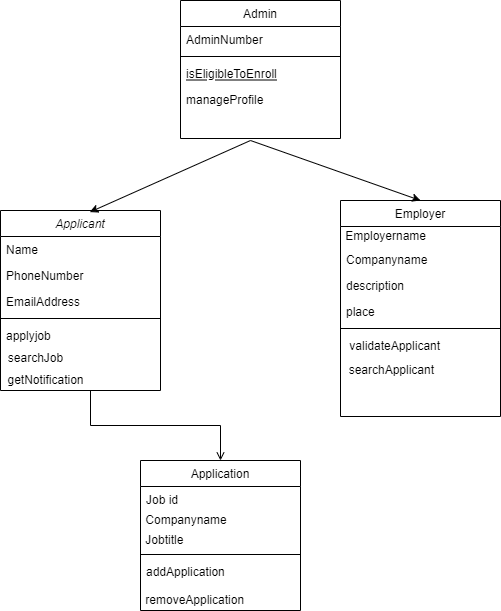

The diagram above was exported from draw.io. Its source (the exported page's mxGraphModel, read from the mxfile embedded in the PNG):
<mxGraphModel dx="782" dy="1637" grid="1" gridSize="10" guides="1" tooltips="1" connect="1" arrows="1" fold="1" page="1" pageScale="1" pageWidth="827" pageHeight="1169" math="0" shadow="0">
  <root>
    <mxCell id="WIyWlLk6GJQsqaUBKTNV-0" />
    <mxCell id="WIyWlLk6GJQsqaUBKTNV-1" parent="WIyWlLk6GJQsqaUBKTNV-0" />
    <mxCell id="zkfFHV4jXpPFQw0GAbJ--0" value="Applicant" style="swimlane;fontStyle=2;align=center;verticalAlign=top;childLayout=stackLayout;horizontal=1;startSize=26;horizontalStack=0;resizeParent=1;resizeLast=0;collapsible=1;marginBottom=0;rounded=0;shadow=0;strokeWidth=1;" parent="WIyWlLk6GJQsqaUBKTNV-1" vertex="1">
      <mxGeometry x="220" y="120" width="160" height="180" as="geometry">
        <mxRectangle x="230" y="140" width="160" height="26" as="alternateBounds" />
      </mxGeometry>
    </mxCell>
    <mxCell id="zkfFHV4jXpPFQw0GAbJ--1" value="Name" style="text;align=left;verticalAlign=top;spacingLeft=4;spacingRight=4;overflow=hidden;rotatable=0;points=[[0,0.5],[1,0.5]];portConstraint=eastwest;" parent="zkfFHV4jXpPFQw0GAbJ--0" vertex="1">
      <mxGeometry y="26" width="160" height="26" as="geometry" />
    </mxCell>
    <mxCell id="zkfFHV4jXpPFQw0GAbJ--2" value="PhoneNumber" style="text;align=left;verticalAlign=top;spacingLeft=4;spacingRight=4;overflow=hidden;rotatable=0;points=[[0,0.5],[1,0.5]];portConstraint=eastwest;rounded=0;shadow=0;html=0;" parent="zkfFHV4jXpPFQw0GAbJ--0" vertex="1">
      <mxGeometry y="52" width="160" height="26" as="geometry" />
    </mxCell>
    <mxCell id="zkfFHV4jXpPFQw0GAbJ--3" value="EmailAddress" style="text;align=left;verticalAlign=top;spacingLeft=4;spacingRight=4;overflow=hidden;rotatable=0;points=[[0,0.5],[1,0.5]];portConstraint=eastwest;rounded=0;shadow=0;html=0;" parent="zkfFHV4jXpPFQw0GAbJ--0" vertex="1">
      <mxGeometry y="78" width="160" height="26" as="geometry" />
    </mxCell>
    <mxCell id="zkfFHV4jXpPFQw0GAbJ--4" value="" style="line;html=1;strokeWidth=1;align=left;verticalAlign=middle;spacingTop=-1;spacingLeft=3;spacingRight=3;rotatable=0;labelPosition=right;points=[];portConstraint=eastwest;" parent="zkfFHV4jXpPFQw0GAbJ--0" vertex="1">
      <mxGeometry y="104" width="160" height="8" as="geometry" />
    </mxCell>
    <mxCell id="zkfFHV4jXpPFQw0GAbJ--5" value="applyjob" style="text;align=left;verticalAlign=top;spacingLeft=4;spacingRight=4;overflow=hidden;rotatable=0;points=[[0,0.5],[1,0.5]];portConstraint=eastwest;" parent="zkfFHV4jXpPFQw0GAbJ--0" vertex="1">
      <mxGeometry y="112" width="160" height="26" as="geometry" />
    </mxCell>
    <mxCell id="zkfFHV4jXpPFQw0GAbJ--6" value="Admin" style="swimlane;fontStyle=0;align=center;verticalAlign=top;childLayout=stackLayout;horizontal=1;startSize=26;horizontalStack=0;resizeParent=1;resizeLast=0;collapsible=1;marginBottom=0;rounded=0;shadow=0;strokeWidth=1;" parent="WIyWlLk6GJQsqaUBKTNV-1" vertex="1">
      <mxGeometry x="400" y="-90" width="160" height="138" as="geometry">
        <mxRectangle x="130" y="380" width="160" height="26" as="alternateBounds" />
      </mxGeometry>
    </mxCell>
    <mxCell id="zkfFHV4jXpPFQw0GAbJ--7" value="AdminNumber" style="text;align=left;verticalAlign=top;spacingLeft=4;spacingRight=4;overflow=hidden;rotatable=0;points=[[0,0.5],[1,0.5]];portConstraint=eastwest;" parent="zkfFHV4jXpPFQw0GAbJ--6" vertex="1">
      <mxGeometry y="26" width="160" height="26" as="geometry" />
    </mxCell>
    <mxCell id="zkfFHV4jXpPFQw0GAbJ--9" value="" style="line;html=1;strokeWidth=1;align=left;verticalAlign=middle;spacingTop=-1;spacingLeft=3;spacingRight=3;rotatable=0;labelPosition=right;points=[];portConstraint=eastwest;" parent="zkfFHV4jXpPFQw0GAbJ--6" vertex="1">
      <mxGeometry y="52" width="160" height="8" as="geometry" />
    </mxCell>
    <mxCell id="zkfFHV4jXpPFQw0GAbJ--10" value="isEligibleToEnroll" style="text;align=left;verticalAlign=top;spacingLeft=4;spacingRight=4;overflow=hidden;rotatable=0;points=[[0,0.5],[1,0.5]];portConstraint=eastwest;fontStyle=4" parent="zkfFHV4jXpPFQw0GAbJ--6" vertex="1">
      <mxGeometry y="60" width="160" height="26" as="geometry" />
    </mxCell>
    <mxCell id="zkfFHV4jXpPFQw0GAbJ--11" value="manageProfile" style="text;align=left;verticalAlign=top;spacingLeft=4;spacingRight=4;overflow=hidden;rotatable=0;points=[[0,0.5],[1,0.5]];portConstraint=eastwest;" parent="zkfFHV4jXpPFQw0GAbJ--6" vertex="1">
      <mxGeometry y="86" width="160" height="26" as="geometry" />
    </mxCell>
    <mxCell id="zkfFHV4jXpPFQw0GAbJ--17" value="Employer" style="swimlane;fontStyle=0;align=center;verticalAlign=top;childLayout=stackLayout;horizontal=1;startSize=26;horizontalStack=0;resizeParent=1;resizeLast=0;collapsible=1;marginBottom=0;rounded=0;shadow=0;strokeWidth=1;" parent="WIyWlLk6GJQsqaUBKTNV-1" vertex="1">
      <mxGeometry x="560" y="110" width="160" height="216" as="geometry">
        <mxRectangle x="550" y="140" width="160" height="26" as="alternateBounds" />
      </mxGeometry>
    </mxCell>
    <mxCell id="qp7kyWP79o8IER-WQSzd-8" value="&amp;nbsp;Employername" style="text;html=1;resizable=0;autosize=1;align=left;verticalAlign=middle;points=[];fillColor=none;strokeColor=none;rounded=0;" vertex="1" parent="zkfFHV4jXpPFQw0GAbJ--17">
      <mxGeometry y="26" width="160" height="20" as="geometry" />
    </mxCell>
    <mxCell id="zkfFHV4jXpPFQw0GAbJ--18" value="Companyname" style="text;align=left;verticalAlign=top;spacingLeft=4;spacingRight=4;overflow=hidden;rotatable=0;points=[[0,0.5],[1,0.5]];portConstraint=eastwest;" parent="zkfFHV4jXpPFQw0GAbJ--17" vertex="1">
      <mxGeometry y="46" width="160" height="26" as="geometry" />
    </mxCell>
    <mxCell id="zkfFHV4jXpPFQw0GAbJ--19" value="description" style="text;align=left;verticalAlign=top;spacingLeft=4;spacingRight=4;overflow=hidden;rotatable=0;points=[[0,0.5],[1,0.5]];portConstraint=eastwest;rounded=0;shadow=0;html=0;" parent="zkfFHV4jXpPFQw0GAbJ--17" vertex="1">
      <mxGeometry y="72" width="160" height="26" as="geometry" />
    </mxCell>
    <mxCell id="zkfFHV4jXpPFQw0GAbJ--20" value="place" style="text;align=left;verticalAlign=top;spacingLeft=4;spacingRight=4;overflow=hidden;rotatable=0;points=[[0,0.5],[1,0.5]];portConstraint=eastwest;rounded=0;shadow=0;html=0;" parent="zkfFHV4jXpPFQw0GAbJ--17" vertex="1">
      <mxGeometry y="98" width="160" height="26" as="geometry" />
    </mxCell>
    <mxCell id="zkfFHV4jXpPFQw0GAbJ--23" value="" style="line;html=1;strokeWidth=1;align=left;verticalAlign=middle;spacingTop=-1;spacingLeft=3;spacingRight=3;rotatable=0;labelPosition=right;points=[];portConstraint=eastwest;" parent="zkfFHV4jXpPFQw0GAbJ--17" vertex="1">
      <mxGeometry y="124" width="160" height="8" as="geometry" />
    </mxCell>
    <mxCell id="zkfFHV4jXpPFQw0GAbJ--24" value=" validateApplicant" style="text;align=left;verticalAlign=top;spacingLeft=4;spacingRight=4;overflow=hidden;rotatable=0;points=[[0,0.5],[1,0.5]];portConstraint=eastwest;" parent="zkfFHV4jXpPFQw0GAbJ--17" vertex="1">
      <mxGeometry y="132" width="160" height="28" as="geometry" />
    </mxCell>
    <mxCell id="qp7kyWP79o8IER-WQSzd-9" value="&amp;nbsp; searchApplicant" style="text;html=1;resizable=0;autosize=1;align=left;verticalAlign=middle;points=[];fillColor=none;strokeColor=none;rounded=0;" vertex="1" parent="zkfFHV4jXpPFQw0GAbJ--17">
      <mxGeometry y="160" width="160" height="20" as="geometry" />
    </mxCell>
    <mxCell id="qp7kyWP79o8IER-WQSzd-0" value="searchJob" style="text;html=1;resizable=0;autosize=1;align=center;verticalAlign=middle;points=[];fillColor=none;strokeColor=none;rounded=0;" vertex="1" parent="WIyWlLk6GJQsqaUBKTNV-1">
      <mxGeometry x="220" y="258" width="70" height="20" as="geometry" />
    </mxCell>
    <mxCell id="qp7kyWP79o8IER-WQSzd-1" value="getNotification" style="text;html=1;resizable=0;autosize=1;align=center;verticalAlign=middle;points=[];fillColor=none;strokeColor=none;rounded=0;" vertex="1" parent="WIyWlLk6GJQsqaUBKTNV-1">
      <mxGeometry x="220" y="280" width="90" height="20" as="geometry" />
    </mxCell>
    <mxCell id="qp7kyWP79o8IER-WQSzd-15" value="Application" style="swimlane;fontStyle=0;align=center;verticalAlign=top;childLayout=stackLayout;horizontal=1;startSize=26;horizontalStack=0;resizeParent=1;resizeParentMax=0;resizeLast=0;collapsible=1;marginBottom=0;" vertex="1" parent="WIyWlLk6GJQsqaUBKTNV-1">
      <mxGeometry x="360" y="370" width="160" height="150" as="geometry" />
    </mxCell>
    <mxCell id="qp7kyWP79o8IER-WQSzd-16" value="Job id&#10;&#10;&#10;" style="text;strokeColor=none;fillColor=none;align=left;verticalAlign=top;spacingLeft=4;spacingRight=4;overflow=hidden;rotatable=0;points=[[0,0.5],[1,0.5]];portConstraint=eastwest;" vertex="1" parent="qp7kyWP79o8IER-WQSzd-15">
      <mxGeometry y="26" width="160" height="24" as="geometry" />
    </mxCell>
    <mxCell id="qp7kyWP79o8IER-WQSzd-27" value="&amp;nbsp;Companyname" style="text;html=1;resizable=0;autosize=1;align=left;verticalAlign=middle;points=[];fillColor=none;strokeColor=none;rounded=0;" vertex="1" parent="qp7kyWP79o8IER-WQSzd-15">
      <mxGeometry y="50" width="160" height="20" as="geometry" />
    </mxCell>
    <mxCell id="qp7kyWP79o8IER-WQSzd-26" value="&amp;nbsp;Jobtitle" style="text;html=1;resizable=0;autosize=1;align=left;verticalAlign=middle;points=[];fillColor=none;strokeColor=none;rounded=0;" vertex="1" parent="qp7kyWP79o8IER-WQSzd-15">
      <mxGeometry y="70" width="160" height="20" as="geometry" />
    </mxCell>
    <mxCell id="qp7kyWP79o8IER-WQSzd-17" value="" style="line;strokeWidth=1;fillColor=none;align=left;verticalAlign=middle;spacingTop=-1;spacingLeft=3;spacingRight=3;rotatable=0;labelPosition=right;points=[];portConstraint=eastwest;" vertex="1" parent="qp7kyWP79o8IER-WQSzd-15">
      <mxGeometry y="90" width="160" height="8" as="geometry" />
    </mxCell>
    <mxCell id="qp7kyWP79o8IER-WQSzd-18" value="addApplication" style="text;strokeColor=none;fillColor=none;align=left;verticalAlign=top;spacingLeft=4;spacingRight=4;overflow=hidden;rotatable=0;points=[[0,0.5],[1,0.5]];portConstraint=eastwest;" vertex="1" parent="qp7kyWP79o8IER-WQSzd-15">
      <mxGeometry y="98" width="160" height="32" as="geometry" />
    </mxCell>
    <mxCell id="qp7kyWP79o8IER-WQSzd-19" value="&amp;nbsp;removeApplication" style="text;html=1;resizable=0;autosize=1;align=left;verticalAlign=middle;points=[];fillColor=none;strokeColor=none;rounded=0;" vertex="1" parent="qp7kyWP79o8IER-WQSzd-15">
      <mxGeometry y="130" width="160" height="20" as="geometry" />
    </mxCell>
    <mxCell id="qp7kyWP79o8IER-WQSzd-20" value="" style="endArrow=open;shadow=0;strokeWidth=1;rounded=0;endFill=1;edgeStyle=elbowEdgeStyle;elbow=vertical;entryX=0.5;entryY=0;entryDx=0;entryDy=0;" edge="1" parent="WIyWlLk6GJQsqaUBKTNV-1" target="qp7kyWP79o8IER-WQSzd-15">
      <mxGeometry x="0.5" y="41" relative="1" as="geometry">
        <mxPoint x="310" y="300" as="sourcePoint" />
        <mxPoint x="490" y="300" as="targetPoint" />
        <mxPoint x="-40" y="32" as="offset" />
      </mxGeometry>
    </mxCell>
    <mxCell id="qp7kyWP79o8IER-WQSzd-24" value="" style="endArrow=classic;html=1;rounded=0;entryX=0.558;entryY=0.009;entryDx=0;entryDy=0;entryPerimeter=0;" edge="1" parent="WIyWlLk6GJQsqaUBKTNV-1" target="zkfFHV4jXpPFQw0GAbJ--0">
      <mxGeometry width="50" height="50" relative="1" as="geometry">
        <mxPoint x="470" y="50" as="sourcePoint" />
        <mxPoint x="430" y="120" as="targetPoint" />
      </mxGeometry>
    </mxCell>
    <mxCell id="qp7kyWP79o8IER-WQSzd-25" value="" style="endArrow=classic;html=1;rounded=0;entryX=0.5;entryY=0;entryDx=0;entryDy=0;" edge="1" parent="WIyWlLk6GJQsqaUBKTNV-1" target="zkfFHV4jXpPFQw0GAbJ--17">
      <mxGeometry width="50" height="50" relative="1" as="geometry">
        <mxPoint x="470" y="50" as="sourcePoint" />
        <mxPoint x="319.28" y="131.6199999999999" as="targetPoint" />
      </mxGeometry>
    </mxCell>
  </root>
</mxGraphModel>